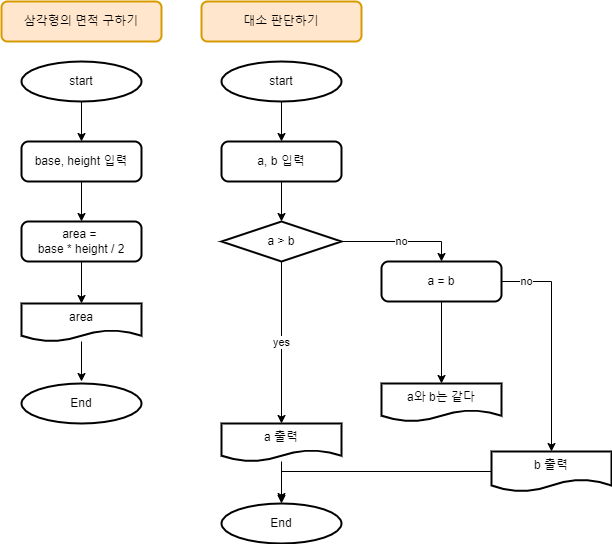

The diagram above was exported from draw.io. Its source (the exported page's mxGraphModel, read from the mxfile embedded in the PNG):
<mxGraphModel dx="851" dy="865" grid="1" gridSize="10" guides="1" tooltips="1" connect="1" arrows="1" fold="1" page="1" pageScale="1" pageWidth="827" pageHeight="1169" math="0" shadow="0">
  <root>
    <mxCell id="0" />
    <mxCell id="1" parent="0" />
    <mxCell id="8-hUciDopvdGyGBPKH2x-7" style="edgeStyle=orthogonalEdgeStyle;rounded=0;orthogonalLoop=1;jettySize=auto;html=1;exitX=0.5;exitY=1;exitDx=0;exitDy=0;exitPerimeter=0;entryX=0.5;entryY=0;entryDx=0;entryDy=0;" edge="1" parent="1" source="8-hUciDopvdGyGBPKH2x-2" target="8-hUciDopvdGyGBPKH2x-4">
      <mxGeometry relative="1" as="geometry" />
    </mxCell>
    <mxCell id="8-hUciDopvdGyGBPKH2x-2" value="start" style="strokeWidth=2;html=1;shape=mxgraph.flowchart.start_2;whiteSpace=wrap;" vertex="1" parent="1">
      <mxGeometry x="40" y="80" width="120" height="40" as="geometry" />
    </mxCell>
    <mxCell id="8-hUciDopvdGyGBPKH2x-3" value="End" style="strokeWidth=2;html=1;shape=mxgraph.flowchart.start_2;whiteSpace=wrap;" vertex="1" parent="1">
      <mxGeometry x="40" y="402" width="120" height="40" as="geometry" />
    </mxCell>
    <mxCell id="8-hUciDopvdGyGBPKH2x-8" style="edgeStyle=orthogonalEdgeStyle;rounded=0;orthogonalLoop=1;jettySize=auto;html=1;exitX=0.5;exitY=1;exitDx=0;exitDy=0;entryX=0.5;entryY=0;entryDx=0;entryDy=0;" edge="1" parent="1" source="8-hUciDopvdGyGBPKH2x-4" target="8-hUciDopvdGyGBPKH2x-5">
      <mxGeometry relative="1" as="geometry" />
    </mxCell>
    <mxCell id="8-hUciDopvdGyGBPKH2x-4" value="base, height 입력" style="rounded=1;whiteSpace=wrap;html=1;absoluteArcSize=1;arcSize=14;strokeWidth=2;" vertex="1" parent="1">
      <mxGeometry x="40" y="160" width="120" height="40" as="geometry" />
    </mxCell>
    <mxCell id="8-hUciDopvdGyGBPKH2x-9" style="edgeStyle=orthogonalEdgeStyle;rounded=0;orthogonalLoop=1;jettySize=auto;html=1;exitX=0.5;exitY=1;exitDx=0;exitDy=0;entryX=0.5;entryY=0;entryDx=0;entryDy=0;" edge="1" parent="1" source="8-hUciDopvdGyGBPKH2x-5" target="8-hUciDopvdGyGBPKH2x-6">
      <mxGeometry relative="1" as="geometry" />
    </mxCell>
    <mxCell id="8-hUciDopvdGyGBPKH2x-5" value="area = &lt;br&gt;base * height / 2" style="rounded=1;whiteSpace=wrap;html=1;absoluteArcSize=1;arcSize=14;strokeWidth=2;" vertex="1" parent="1">
      <mxGeometry x="40" y="240" width="120" height="40" as="geometry" />
    </mxCell>
    <mxCell id="8-hUciDopvdGyGBPKH2x-10" style="edgeStyle=orthogonalEdgeStyle;rounded=0;orthogonalLoop=1;jettySize=auto;html=1;" edge="1" parent="1" source="8-hUciDopvdGyGBPKH2x-6">
      <mxGeometry relative="1" as="geometry">
        <mxPoint x="100" y="400" as="targetPoint" />
      </mxGeometry>
    </mxCell>
    <mxCell id="8-hUciDopvdGyGBPKH2x-6" value="area" style="shape=document;whiteSpace=wrap;html=1;boundedLbl=1;strokeWidth=2;" vertex="1" parent="1">
      <mxGeometry x="40" y="322" width="120" height="38" as="geometry" />
    </mxCell>
    <mxCell id="8-hUciDopvdGyGBPKH2x-11" value="삼각형의 면적 구하기" style="rounded=1;whiteSpace=wrap;html=1;strokeWidth=2;fillColor=#ffe6cc;strokeColor=#d79b00;" vertex="1" parent="1">
      <mxGeometry x="20" y="20" width="160" height="40" as="geometry" />
    </mxCell>
    <mxCell id="8-hUciDopvdGyGBPKH2x-12" style="edgeStyle=orthogonalEdgeStyle;rounded=0;orthogonalLoop=1;jettySize=auto;html=1;exitX=0.5;exitY=1;exitDx=0;exitDy=0;exitPerimeter=0;entryX=0.5;entryY=0;entryDx=0;entryDy=0;" edge="1" parent="1" source="8-hUciDopvdGyGBPKH2x-13" target="8-hUciDopvdGyGBPKH2x-16">
      <mxGeometry relative="1" as="geometry" />
    </mxCell>
    <mxCell id="8-hUciDopvdGyGBPKH2x-13" value="start" style="strokeWidth=2;html=1;shape=mxgraph.flowchart.start_2;whiteSpace=wrap;" vertex="1" parent="1">
      <mxGeometry x="240" y="80" width="120" height="40" as="geometry" />
    </mxCell>
    <mxCell id="8-hUciDopvdGyGBPKH2x-14" value="End" style="strokeWidth=2;html=1;shape=mxgraph.flowchart.start_2;whiteSpace=wrap;" vertex="1" parent="1">
      <mxGeometry x="240" y="522" width="120" height="40" as="geometry" />
    </mxCell>
    <mxCell id="8-hUciDopvdGyGBPKH2x-15" style="edgeStyle=orthogonalEdgeStyle;rounded=0;orthogonalLoop=1;jettySize=auto;html=1;exitX=0.5;exitY=1;exitDx=0;exitDy=0;entryX=0.5;entryY=0;entryDx=0;entryDy=0;" edge="1" parent="1" source="8-hUciDopvdGyGBPKH2x-16">
      <mxGeometry relative="1" as="geometry">
        <mxPoint x="300" y="240" as="targetPoint" />
      </mxGeometry>
    </mxCell>
    <mxCell id="8-hUciDopvdGyGBPKH2x-16" value="a, b 입력" style="rounded=1;whiteSpace=wrap;html=1;absoluteArcSize=1;arcSize=14;strokeWidth=2;" vertex="1" parent="1">
      <mxGeometry x="240" y="160" width="120" height="40" as="geometry" />
    </mxCell>
    <mxCell id="8-hUciDopvdGyGBPKH2x-17" value="yes" style="edgeStyle=orthogonalEdgeStyle;rounded=0;orthogonalLoop=1;jettySize=auto;html=1;exitX=0.5;exitY=1;exitDx=0;exitDy=0;entryX=0.5;entryY=0;entryDx=0;entryDy=0;" edge="1" parent="1" target="8-hUciDopvdGyGBPKH2x-20">
      <mxGeometry relative="1" as="geometry">
        <mxPoint x="300" y="280" as="sourcePoint" />
      </mxGeometry>
    </mxCell>
    <mxCell id="8-hUciDopvdGyGBPKH2x-19" style="edgeStyle=orthogonalEdgeStyle;rounded=0;orthogonalLoop=1;jettySize=auto;html=1;" edge="1" parent="1" source="8-hUciDopvdGyGBPKH2x-20">
      <mxGeometry relative="1" as="geometry">
        <mxPoint x="300" y="520" as="targetPoint" />
      </mxGeometry>
    </mxCell>
    <mxCell id="8-hUciDopvdGyGBPKH2x-20" value="a 출력" style="shape=document;whiteSpace=wrap;html=1;boundedLbl=1;strokeWidth=2;" vertex="1" parent="1">
      <mxGeometry x="240" y="442" width="120" height="38" as="geometry" />
    </mxCell>
    <mxCell id="8-hUciDopvdGyGBPKH2x-21" value="대소 판단하기" style="rounded=1;whiteSpace=wrap;html=1;strokeWidth=2;fillColor=#ffe6cc;strokeColor=#d79b00;" vertex="1" parent="1">
      <mxGeometry x="220" y="20" width="160" height="40" as="geometry" />
    </mxCell>
    <mxCell id="8-hUciDopvdGyGBPKH2x-24" value="no" style="edgeStyle=orthogonalEdgeStyle;rounded=0;orthogonalLoop=1;jettySize=auto;html=1;exitX=1;exitY=0.5;exitDx=0;exitDy=0;exitPerimeter=0;entryX=0.5;entryY=0;entryDx=0;entryDy=0;" edge="1" parent="1" source="8-hUciDopvdGyGBPKH2x-22" target="8-hUciDopvdGyGBPKH2x-23">
      <mxGeometry relative="1" as="geometry" />
    </mxCell>
    <mxCell id="8-hUciDopvdGyGBPKH2x-22" value="a &amp;gt; b" style="strokeWidth=2;html=1;shape=mxgraph.flowchart.decision;whiteSpace=wrap;" vertex="1" parent="1">
      <mxGeometry x="240" y="240" width="120" height="40" as="geometry" />
    </mxCell>
    <mxCell id="8-hUciDopvdGyGBPKH2x-26" style="edgeStyle=orthogonalEdgeStyle;rounded=0;orthogonalLoop=1;jettySize=auto;html=1;exitX=0.5;exitY=1;exitDx=0;exitDy=0;entryX=0.5;entryY=0;entryDx=0;entryDy=0;" edge="1" parent="1" source="8-hUciDopvdGyGBPKH2x-23" target="8-hUciDopvdGyGBPKH2x-25">
      <mxGeometry relative="1" as="geometry" />
    </mxCell>
    <mxCell id="8-hUciDopvdGyGBPKH2x-27" value="no" style="edgeStyle=orthogonalEdgeStyle;rounded=0;orthogonalLoop=1;jettySize=auto;html=1;exitX=1;exitY=0.5;exitDx=0;exitDy=0;entryX=0.5;entryY=0;entryDx=0;entryDy=0;" edge="1" parent="1" source="8-hUciDopvdGyGBPKH2x-23" target="8-hUciDopvdGyGBPKH2x-28">
      <mxGeometry x="-0.7692" relative="1" as="geometry">
        <mxPoint x="580" y="500" as="targetPoint" />
        <mxPoint as="offset" />
      </mxGeometry>
    </mxCell>
    <mxCell id="8-hUciDopvdGyGBPKH2x-23" value="a = b" style="rounded=1;whiteSpace=wrap;html=1;absoluteArcSize=1;arcSize=14;strokeWidth=2;" vertex="1" parent="1">
      <mxGeometry x="400" y="280" width="120" height="40" as="geometry" />
    </mxCell>
    <mxCell id="8-hUciDopvdGyGBPKH2x-25" value="a와 b는 같다" style="shape=document;whiteSpace=wrap;html=1;boundedLbl=1;strokeWidth=2;" vertex="1" parent="1">
      <mxGeometry x="400" y="402" width="120" height="38" as="geometry" />
    </mxCell>
    <mxCell id="8-hUciDopvdGyGBPKH2x-30" style="edgeStyle=orthogonalEdgeStyle;rounded=0;orthogonalLoop=1;jettySize=auto;html=1;entryX=0.5;entryY=0;entryDx=0;entryDy=0;entryPerimeter=0;" edge="1" parent="1" source="8-hUciDopvdGyGBPKH2x-28" target="8-hUciDopvdGyGBPKH2x-14">
      <mxGeometry relative="1" as="geometry">
        <Array as="points">
          <mxPoint x="300" y="490" />
        </Array>
      </mxGeometry>
    </mxCell>
    <mxCell id="8-hUciDopvdGyGBPKH2x-28" value="b 출력" style="shape=document;whiteSpace=wrap;html=1;boundedLbl=1;strokeWidth=2;" vertex="1" parent="1">
      <mxGeometry x="510" y="470" width="120" height="40" as="geometry" />
    </mxCell>
  </root>
</mxGraphModel>